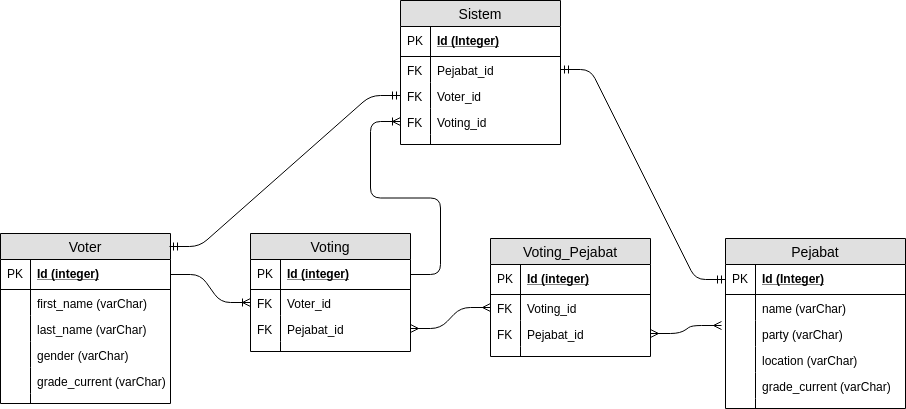

The diagram above was exported from draw.io. Its source (the exported page's mxGraphModel, read from the mxfile embedded in the PNG):
<mxGraphModel dx="945" dy="520" grid="1" gridSize="10" guides="1" tooltips="1" connect="1" arrows="1" fold="1" page="1" pageScale="1" pageWidth="1169" pageHeight="827" math="0" shadow="0">
  <root>
    <mxCell id="0" />
    <mxCell id="1" parent="0" />
    <mxCell id="sJ7ZUp32ymWoSI_rWEYX-243" value="Sistem" style="swimlane;fontStyle=0;childLayout=stackLayout;horizontal=1;startSize=26;fillColor=#e0e0e0;horizontalStack=0;resizeParent=1;resizeParentMax=0;resizeLast=0;collapsible=1;marginBottom=0;swimlaneFillColor=#ffffff;align=center;fontSize=14;" vertex="1" parent="1">
      <mxGeometry x="520" y="66" width="160" height="144" as="geometry" />
    </mxCell>
    <mxCell id="sJ7ZUp32ymWoSI_rWEYX-244" value="Id (Integer)" style="shape=partialRectangle;top=0;left=0;right=0;bottom=1;align=left;verticalAlign=middle;fillColor=none;spacingLeft=34;spacingRight=4;overflow=hidden;rotatable=0;points=[[0,0.5],[1,0.5]];portConstraint=eastwest;dropTarget=0;fontStyle=5;fontSize=12;" vertex="1" parent="sJ7ZUp32ymWoSI_rWEYX-243">
      <mxGeometry y="26" width="160" height="30" as="geometry" />
    </mxCell>
    <mxCell id="sJ7ZUp32ymWoSI_rWEYX-245" value="PK" style="shape=partialRectangle;top=0;left=0;bottom=0;fillColor=none;align=left;verticalAlign=middle;spacingLeft=4;spacingRight=4;overflow=hidden;rotatable=0;points=[];portConstraint=eastwest;part=1;fontSize=12;" vertex="1" connectable="0" parent="sJ7ZUp32ymWoSI_rWEYX-244">
      <mxGeometry width="30" height="30" as="geometry" />
    </mxCell>
    <mxCell id="sJ7ZUp32ymWoSI_rWEYX-246" value="Pejabat_id" style="shape=partialRectangle;top=0;left=0;right=0;bottom=0;align=left;verticalAlign=top;fillColor=none;spacingLeft=34;spacingRight=4;overflow=hidden;rotatable=0;points=[[0,0.5],[1,0.5]];portConstraint=eastwest;dropTarget=0;fontSize=12;" vertex="1" parent="sJ7ZUp32ymWoSI_rWEYX-243">
      <mxGeometry y="56" width="160" height="26" as="geometry" />
    </mxCell>
    <mxCell id="sJ7ZUp32ymWoSI_rWEYX-247" value="FK" style="shape=partialRectangle;top=0;left=0;bottom=0;fillColor=none;align=left;verticalAlign=top;spacingLeft=4;spacingRight=4;overflow=hidden;rotatable=0;points=[];portConstraint=eastwest;part=1;fontSize=12;" vertex="1" connectable="0" parent="sJ7ZUp32ymWoSI_rWEYX-246">
      <mxGeometry width="30" height="26" as="geometry" />
    </mxCell>
    <mxCell id="sJ7ZUp32ymWoSI_rWEYX-248" value="Voter_id" style="shape=partialRectangle;top=0;left=0;right=0;bottom=0;align=left;verticalAlign=top;fillColor=none;spacingLeft=34;spacingRight=4;overflow=hidden;rotatable=0;points=[[0,0.5],[1,0.5]];portConstraint=eastwest;dropTarget=0;fontSize=12;" vertex="1" parent="sJ7ZUp32ymWoSI_rWEYX-243">
      <mxGeometry y="82" width="160" height="26" as="geometry" />
    </mxCell>
    <mxCell id="sJ7ZUp32ymWoSI_rWEYX-249" value="FK" style="shape=partialRectangle;top=0;left=0;bottom=0;fillColor=none;align=left;verticalAlign=top;spacingLeft=4;spacingRight=4;overflow=hidden;rotatable=0;points=[];portConstraint=eastwest;part=1;fontSize=12;" vertex="1" connectable="0" parent="sJ7ZUp32ymWoSI_rWEYX-248">
      <mxGeometry width="30" height="26" as="geometry" />
    </mxCell>
    <mxCell id="sJ7ZUp32ymWoSI_rWEYX-250" value="Voting_id" style="shape=partialRectangle;top=0;left=0;right=0;bottom=0;align=left;verticalAlign=top;fillColor=none;spacingLeft=34;spacingRight=4;overflow=hidden;rotatable=0;points=[[0,0.5],[1,0.5]];portConstraint=eastwest;dropTarget=0;fontSize=12;" vertex="1" parent="sJ7ZUp32ymWoSI_rWEYX-243">
      <mxGeometry y="108" width="160" height="26" as="geometry" />
    </mxCell>
    <mxCell id="sJ7ZUp32ymWoSI_rWEYX-251" value="FK" style="shape=partialRectangle;top=0;left=0;bottom=0;fillColor=none;align=left;verticalAlign=top;spacingLeft=4;spacingRight=4;overflow=hidden;rotatable=0;points=[];portConstraint=eastwest;part=1;fontSize=12;" vertex="1" connectable="0" parent="sJ7ZUp32ymWoSI_rWEYX-250">
      <mxGeometry width="30" height="26" as="geometry" />
    </mxCell>
    <mxCell id="sJ7ZUp32ymWoSI_rWEYX-252" value="" style="shape=partialRectangle;top=0;left=0;right=0;bottom=0;align=left;verticalAlign=top;fillColor=none;spacingLeft=34;spacingRight=4;overflow=hidden;rotatable=0;points=[[0,0.5],[1,0.5]];portConstraint=eastwest;dropTarget=0;fontSize=12;" vertex="1" parent="sJ7ZUp32ymWoSI_rWEYX-243">
      <mxGeometry y="134" width="160" height="10" as="geometry" />
    </mxCell>
    <mxCell id="sJ7ZUp32ymWoSI_rWEYX-253" value="" style="shape=partialRectangle;top=0;left=0;bottom=0;fillColor=none;align=left;verticalAlign=top;spacingLeft=4;spacingRight=4;overflow=hidden;rotatable=0;points=[];portConstraint=eastwest;part=1;fontSize=12;" vertex="1" connectable="0" parent="sJ7ZUp32ymWoSI_rWEYX-252">
      <mxGeometry width="30" height="10" as="geometry" />
    </mxCell>
    <mxCell id="sJ7ZUp32ymWoSI_rWEYX-254" value="Pejabat" style="swimlane;fontStyle=0;childLayout=stackLayout;horizontal=1;startSize=26;fillColor=#e0e0e0;horizontalStack=0;resizeParent=1;resizeParentMax=0;resizeLast=0;collapsible=1;marginBottom=0;swimlaneFillColor=#ffffff;align=center;fontSize=14;" vertex="1" parent="1">
      <mxGeometry x="845" y="304" width="180" height="170" as="geometry" />
    </mxCell>
    <mxCell id="sJ7ZUp32ymWoSI_rWEYX-255" value="Id (Integer)" style="shape=partialRectangle;top=0;left=0;right=0;bottom=1;align=left;verticalAlign=middle;fillColor=none;spacingLeft=34;spacingRight=4;overflow=hidden;rotatable=0;points=[[0,0.5],[1,0.5]];portConstraint=eastwest;dropTarget=0;fontStyle=5;fontSize=12;" vertex="1" parent="sJ7ZUp32ymWoSI_rWEYX-254">
      <mxGeometry y="26" width="180" height="30" as="geometry" />
    </mxCell>
    <mxCell id="sJ7ZUp32ymWoSI_rWEYX-256" value="PK" style="shape=partialRectangle;top=0;left=0;bottom=0;fillColor=none;align=left;verticalAlign=middle;spacingLeft=4;spacingRight=4;overflow=hidden;rotatable=0;points=[];portConstraint=eastwest;part=1;fontSize=12;" vertex="1" connectable="0" parent="sJ7ZUp32ymWoSI_rWEYX-255">
      <mxGeometry width="30" height="30" as="geometry" />
    </mxCell>
    <mxCell id="sJ7ZUp32ymWoSI_rWEYX-257" value="name (varChar)" style="shape=partialRectangle;top=0;left=0;right=0;bottom=0;align=left;verticalAlign=top;fillColor=none;spacingLeft=34;spacingRight=4;overflow=hidden;rotatable=0;points=[[0,0.5],[1,0.5]];portConstraint=eastwest;dropTarget=0;fontSize=12;" vertex="1" parent="sJ7ZUp32ymWoSI_rWEYX-254">
      <mxGeometry y="56" width="180" height="26" as="geometry" />
    </mxCell>
    <mxCell id="sJ7ZUp32ymWoSI_rWEYX-258" value="" style="shape=partialRectangle;top=0;left=0;bottom=0;fillColor=none;align=left;verticalAlign=top;spacingLeft=4;spacingRight=4;overflow=hidden;rotatable=0;points=[];portConstraint=eastwest;part=1;fontSize=12;" vertex="1" connectable="0" parent="sJ7ZUp32ymWoSI_rWEYX-257">
      <mxGeometry width="30" height="26" as="geometry" />
    </mxCell>
    <mxCell id="sJ7ZUp32ymWoSI_rWEYX-259" value="party (varChar)" style="shape=partialRectangle;top=0;left=0;right=0;bottom=0;align=left;verticalAlign=top;fillColor=none;spacingLeft=34;spacingRight=4;overflow=hidden;rotatable=0;points=[[0,0.5],[1,0.5]];portConstraint=eastwest;dropTarget=0;fontSize=12;" vertex="1" parent="sJ7ZUp32ymWoSI_rWEYX-254">
      <mxGeometry y="82" width="180" height="26" as="geometry" />
    </mxCell>
    <mxCell id="sJ7ZUp32ymWoSI_rWEYX-260" value="" style="shape=partialRectangle;top=0;left=0;bottom=0;fillColor=none;align=left;verticalAlign=top;spacingLeft=4;spacingRight=4;overflow=hidden;rotatable=0;points=[];portConstraint=eastwest;part=1;fontSize=12;" vertex="1" connectable="0" parent="sJ7ZUp32ymWoSI_rWEYX-259">
      <mxGeometry width="30" height="26" as="geometry" />
    </mxCell>
    <mxCell id="sJ7ZUp32ymWoSI_rWEYX-261" value="location (varChar)" style="shape=partialRectangle;top=0;left=0;right=0;bottom=0;align=left;verticalAlign=top;fillColor=none;spacingLeft=34;spacingRight=4;overflow=hidden;rotatable=0;points=[[0,0.5],[1,0.5]];portConstraint=eastwest;dropTarget=0;fontSize=12;" vertex="1" parent="sJ7ZUp32ymWoSI_rWEYX-254">
      <mxGeometry y="108" width="180" height="26" as="geometry" />
    </mxCell>
    <mxCell id="sJ7ZUp32ymWoSI_rWEYX-262" value="" style="shape=partialRectangle;top=0;left=0;bottom=0;fillColor=none;align=left;verticalAlign=top;spacingLeft=4;spacingRight=4;overflow=hidden;rotatable=0;points=[];portConstraint=eastwest;part=1;fontSize=12;" vertex="1" connectable="0" parent="sJ7ZUp32ymWoSI_rWEYX-261">
      <mxGeometry width="30" height="26" as="geometry" />
    </mxCell>
    <mxCell id="sJ7ZUp32ymWoSI_rWEYX-265" value="grade_current (varChar)" style="shape=partialRectangle;top=0;left=0;right=0;bottom=0;align=left;verticalAlign=top;fillColor=none;spacingLeft=34;spacingRight=4;overflow=hidden;rotatable=0;points=[[0,0.5],[1,0.5]];portConstraint=eastwest;dropTarget=0;fontSize=12;" vertex="1" parent="sJ7ZUp32ymWoSI_rWEYX-254">
      <mxGeometry y="134" width="180" height="26" as="geometry" />
    </mxCell>
    <mxCell id="sJ7ZUp32ymWoSI_rWEYX-266" value="" style="shape=partialRectangle;top=0;left=0;bottom=0;fillColor=none;align=left;verticalAlign=top;spacingLeft=4;spacingRight=4;overflow=hidden;rotatable=0;points=[];portConstraint=eastwest;part=1;fontSize=12;" vertex="1" connectable="0" parent="sJ7ZUp32ymWoSI_rWEYX-265">
      <mxGeometry width="30" height="26" as="geometry" />
    </mxCell>
    <mxCell id="sJ7ZUp32ymWoSI_rWEYX-263" value="" style="shape=partialRectangle;top=0;left=0;right=0;bottom=0;align=left;verticalAlign=top;fillColor=none;spacingLeft=34;spacingRight=4;overflow=hidden;rotatable=0;points=[[0,0.5],[1,0.5]];portConstraint=eastwest;dropTarget=0;fontSize=12;" vertex="1" parent="sJ7ZUp32ymWoSI_rWEYX-254">
      <mxGeometry y="160" width="180" height="10" as="geometry" />
    </mxCell>
    <mxCell id="sJ7ZUp32ymWoSI_rWEYX-264" value="" style="shape=partialRectangle;top=0;left=0;bottom=0;fillColor=none;align=left;verticalAlign=top;spacingLeft=4;spacingRight=4;overflow=hidden;rotatable=0;points=[];portConstraint=eastwest;part=1;fontSize=12;" vertex="1" connectable="0" parent="sJ7ZUp32ymWoSI_rWEYX-263">
      <mxGeometry width="30" height="10" as="geometry" />
    </mxCell>
    <mxCell id="sJ7ZUp32ymWoSI_rWEYX-267" value="Voter" style="swimlane;fontStyle=0;childLayout=stackLayout;horizontal=1;startSize=26;fillColor=#e0e0e0;horizontalStack=0;resizeParent=1;resizeParentMax=0;resizeLast=0;collapsible=1;marginBottom=0;swimlaneFillColor=#ffffff;align=center;fontSize=14;" vertex="1" parent="1">
      <mxGeometry x="120" y="299" width="170" height="170" as="geometry" />
    </mxCell>
    <mxCell id="sJ7ZUp32ymWoSI_rWEYX-268" value="Id (integer)" style="shape=partialRectangle;top=0;left=0;right=0;bottom=1;align=left;verticalAlign=middle;fillColor=none;spacingLeft=34;spacingRight=4;overflow=hidden;rotatable=0;points=[[0,0.5],[1,0.5]];portConstraint=eastwest;dropTarget=0;fontStyle=5;fontSize=12;" vertex="1" parent="sJ7ZUp32ymWoSI_rWEYX-267">
      <mxGeometry y="26" width="170" height="30" as="geometry" />
    </mxCell>
    <mxCell id="sJ7ZUp32ymWoSI_rWEYX-269" value="PK" style="shape=partialRectangle;top=0;left=0;bottom=0;fillColor=none;align=left;verticalAlign=middle;spacingLeft=4;spacingRight=4;overflow=hidden;rotatable=0;points=[];portConstraint=eastwest;part=1;fontSize=12;" vertex="1" connectable="0" parent="sJ7ZUp32ymWoSI_rWEYX-268">
      <mxGeometry width="30" height="30" as="geometry" />
    </mxCell>
    <mxCell id="sJ7ZUp32ymWoSI_rWEYX-270" value="first_name (varChar)" style="shape=partialRectangle;top=0;left=0;right=0;bottom=0;align=left;verticalAlign=top;fillColor=none;spacingLeft=34;spacingRight=4;overflow=hidden;rotatable=0;points=[[0,0.5],[1,0.5]];portConstraint=eastwest;dropTarget=0;fontSize=12;" vertex="1" parent="sJ7ZUp32ymWoSI_rWEYX-267">
      <mxGeometry y="56" width="170" height="26" as="geometry" />
    </mxCell>
    <mxCell id="sJ7ZUp32ymWoSI_rWEYX-271" value="" style="shape=partialRectangle;top=0;left=0;bottom=0;fillColor=none;align=left;verticalAlign=top;spacingLeft=4;spacingRight=4;overflow=hidden;rotatable=0;points=[];portConstraint=eastwest;part=1;fontSize=12;" vertex="1" connectable="0" parent="sJ7ZUp32ymWoSI_rWEYX-270">
      <mxGeometry width="30" height="26" as="geometry" />
    </mxCell>
    <mxCell id="sJ7ZUp32ymWoSI_rWEYX-272" value="last_name (varChar)" style="shape=partialRectangle;top=0;left=0;right=0;bottom=0;align=left;verticalAlign=top;fillColor=none;spacingLeft=34;spacingRight=4;overflow=hidden;rotatable=0;points=[[0,0.5],[1,0.5]];portConstraint=eastwest;dropTarget=0;fontSize=12;" vertex="1" parent="sJ7ZUp32ymWoSI_rWEYX-267">
      <mxGeometry y="82" width="170" height="26" as="geometry" />
    </mxCell>
    <mxCell id="sJ7ZUp32ymWoSI_rWEYX-273" value="" style="shape=partialRectangle;top=0;left=0;bottom=0;fillColor=none;align=left;verticalAlign=top;spacingLeft=4;spacingRight=4;overflow=hidden;rotatable=0;points=[];portConstraint=eastwest;part=1;fontSize=12;" vertex="1" connectable="0" parent="sJ7ZUp32ymWoSI_rWEYX-272">
      <mxGeometry width="30" height="26" as="geometry" />
    </mxCell>
    <mxCell id="sJ7ZUp32ymWoSI_rWEYX-278" value="gender (varChar)" style="shape=partialRectangle;top=0;left=0;right=0;bottom=0;align=left;verticalAlign=top;fillColor=none;spacingLeft=34;spacingRight=4;overflow=hidden;rotatable=0;points=[[0,0.5],[1,0.5]];portConstraint=eastwest;dropTarget=0;fontSize=12;" vertex="1" parent="sJ7ZUp32ymWoSI_rWEYX-267">
      <mxGeometry y="108" width="170" height="26" as="geometry" />
    </mxCell>
    <mxCell id="sJ7ZUp32ymWoSI_rWEYX-279" value="" style="shape=partialRectangle;top=0;left=0;bottom=0;fillColor=none;align=left;verticalAlign=top;spacingLeft=4;spacingRight=4;overflow=hidden;rotatable=0;points=[];portConstraint=eastwest;part=1;fontSize=12;" vertex="1" connectable="0" parent="sJ7ZUp32ymWoSI_rWEYX-278">
      <mxGeometry width="30" height="26" as="geometry" />
    </mxCell>
    <mxCell id="sJ7ZUp32ymWoSI_rWEYX-274" value="grade_current (varChar)" style="shape=partialRectangle;top=0;left=0;right=0;bottom=0;align=left;verticalAlign=top;fillColor=none;spacingLeft=34;spacingRight=4;overflow=hidden;rotatable=0;points=[[0,0.5],[1,0.5]];portConstraint=eastwest;dropTarget=0;fontSize=12;" vertex="1" parent="sJ7ZUp32ymWoSI_rWEYX-267">
      <mxGeometry y="134" width="170" height="26" as="geometry" />
    </mxCell>
    <mxCell id="sJ7ZUp32ymWoSI_rWEYX-275" value="" style="shape=partialRectangle;top=0;left=0;bottom=0;fillColor=none;align=left;verticalAlign=top;spacingLeft=4;spacingRight=4;overflow=hidden;rotatable=0;points=[];portConstraint=eastwest;part=1;fontSize=12;" vertex="1" connectable="0" parent="sJ7ZUp32ymWoSI_rWEYX-274">
      <mxGeometry width="30" height="26" as="geometry" />
    </mxCell>
    <mxCell id="sJ7ZUp32ymWoSI_rWEYX-276" value="" style="shape=partialRectangle;top=0;left=0;right=0;bottom=0;align=left;verticalAlign=top;fillColor=none;spacingLeft=34;spacingRight=4;overflow=hidden;rotatable=0;points=[[0,0.5],[1,0.5]];portConstraint=eastwest;dropTarget=0;fontSize=12;" vertex="1" parent="sJ7ZUp32ymWoSI_rWEYX-267">
      <mxGeometry y="160" width="170" height="10" as="geometry" />
    </mxCell>
    <mxCell id="sJ7ZUp32ymWoSI_rWEYX-277" value="" style="shape=partialRectangle;top=0;left=0;bottom=0;fillColor=none;align=left;verticalAlign=top;spacingLeft=4;spacingRight=4;overflow=hidden;rotatable=0;points=[];portConstraint=eastwest;part=1;fontSize=12;" vertex="1" connectable="0" parent="sJ7ZUp32ymWoSI_rWEYX-276">
      <mxGeometry width="30" height="10" as="geometry" />
    </mxCell>
    <mxCell id="sJ7ZUp32ymWoSI_rWEYX-280" value="Voting" style="swimlane;fontStyle=0;childLayout=stackLayout;horizontal=1;startSize=26;fillColor=#e0e0e0;horizontalStack=0;resizeParent=1;resizeParentMax=0;resizeLast=0;collapsible=1;marginBottom=0;swimlaneFillColor=#ffffff;align=center;fontSize=14;" vertex="1" parent="1">
      <mxGeometry x="370" y="299" width="160" height="118" as="geometry" />
    </mxCell>
    <mxCell id="sJ7ZUp32ymWoSI_rWEYX-281" value="Id (integer)" style="shape=partialRectangle;top=0;left=0;right=0;bottom=1;align=left;verticalAlign=middle;fillColor=none;spacingLeft=34;spacingRight=4;overflow=hidden;rotatable=0;points=[[0,0.5],[1,0.5]];portConstraint=eastwest;dropTarget=0;fontStyle=5;fontSize=12;" vertex="1" parent="sJ7ZUp32ymWoSI_rWEYX-280">
      <mxGeometry y="26" width="160" height="30" as="geometry" />
    </mxCell>
    <mxCell id="sJ7ZUp32ymWoSI_rWEYX-282" value="PK" style="shape=partialRectangle;top=0;left=0;bottom=0;fillColor=none;align=left;verticalAlign=middle;spacingLeft=4;spacingRight=4;overflow=hidden;rotatable=0;points=[];portConstraint=eastwest;part=1;fontSize=12;" vertex="1" connectable="0" parent="sJ7ZUp32ymWoSI_rWEYX-281">
      <mxGeometry width="30" height="30" as="geometry" />
    </mxCell>
    <mxCell id="sJ7ZUp32ymWoSI_rWEYX-283" value="Voter_id" style="shape=partialRectangle;top=0;left=0;right=0;bottom=0;align=left;verticalAlign=top;fillColor=none;spacingLeft=34;spacingRight=4;overflow=hidden;rotatable=0;points=[[0,0.5],[1,0.5]];portConstraint=eastwest;dropTarget=0;fontSize=12;" vertex="1" parent="sJ7ZUp32ymWoSI_rWEYX-280">
      <mxGeometry y="56" width="160" height="26" as="geometry" />
    </mxCell>
    <mxCell id="sJ7ZUp32ymWoSI_rWEYX-284" value="FK" style="shape=partialRectangle;top=0;left=0;bottom=0;fillColor=none;align=left;verticalAlign=top;spacingLeft=4;spacingRight=4;overflow=hidden;rotatable=0;points=[];portConstraint=eastwest;part=1;fontSize=12;" vertex="1" connectable="0" parent="sJ7ZUp32ymWoSI_rWEYX-283">
      <mxGeometry width="30" height="26" as="geometry" />
    </mxCell>
    <mxCell id="sJ7ZUp32ymWoSI_rWEYX-285" value="Pejabat_id" style="shape=partialRectangle;top=0;left=0;right=0;bottom=0;align=left;verticalAlign=top;fillColor=none;spacingLeft=34;spacingRight=4;overflow=hidden;rotatable=0;points=[[0,0.5],[1,0.5]];portConstraint=eastwest;dropTarget=0;fontSize=12;" vertex="1" parent="sJ7ZUp32ymWoSI_rWEYX-280">
      <mxGeometry y="82" width="160" height="26" as="geometry" />
    </mxCell>
    <mxCell id="sJ7ZUp32ymWoSI_rWEYX-286" value="FK" style="shape=partialRectangle;top=0;left=0;bottom=0;fillColor=none;align=left;verticalAlign=top;spacingLeft=4;spacingRight=4;overflow=hidden;rotatable=0;points=[];portConstraint=eastwest;part=1;fontSize=12;" vertex="1" connectable="0" parent="sJ7ZUp32ymWoSI_rWEYX-285">
      <mxGeometry width="30" height="26" as="geometry" />
    </mxCell>
    <mxCell id="sJ7ZUp32ymWoSI_rWEYX-289" value="" style="shape=partialRectangle;top=0;left=0;right=0;bottom=0;align=left;verticalAlign=top;fillColor=none;spacingLeft=34;spacingRight=4;overflow=hidden;rotatable=0;points=[[0,0.5],[1,0.5]];portConstraint=eastwest;dropTarget=0;fontSize=12;" vertex="1" parent="sJ7ZUp32ymWoSI_rWEYX-280">
      <mxGeometry y="108" width="160" height="10" as="geometry" />
    </mxCell>
    <mxCell id="sJ7ZUp32ymWoSI_rWEYX-290" value="" style="shape=partialRectangle;top=0;left=0;bottom=0;fillColor=none;align=left;verticalAlign=top;spacingLeft=4;spacingRight=4;overflow=hidden;rotatable=0;points=[];portConstraint=eastwest;part=1;fontSize=12;" vertex="1" connectable="0" parent="sJ7ZUp32ymWoSI_rWEYX-289">
      <mxGeometry width="30" height="10" as="geometry" />
    </mxCell>
    <mxCell id="sJ7ZUp32ymWoSI_rWEYX-292" value="" style="edgeStyle=entityRelationEdgeStyle;fontSize=12;html=1;endArrow=ERmandOne;startArrow=ERmandOne;entryX=0;entryY=0.5;entryDx=0;entryDy=0;exitX=0.996;exitY=0.076;exitDx=0;exitDy=0;exitPerimeter=0;" edge="1" parent="1" source="sJ7ZUp32ymWoSI_rWEYX-267" target="sJ7ZUp32ymWoSI_rWEYX-248">
      <mxGeometry width="100" height="100" relative="1" as="geometry">
        <mxPoint x="120" y="590" as="sourcePoint" />
        <mxPoint x="220" y="490" as="targetPoint" />
      </mxGeometry>
    </mxCell>
    <mxCell id="sJ7ZUp32ymWoSI_rWEYX-293" value="" style="edgeStyle=entityRelationEdgeStyle;fontSize=12;html=1;endArrow=ERoneToMany;entryX=0;entryY=0.5;entryDx=0;entryDy=0;exitX=1;exitY=0.5;exitDx=0;exitDy=0;" edge="1" parent="1" source="sJ7ZUp32ymWoSI_rWEYX-281" target="sJ7ZUp32ymWoSI_rWEYX-250">
      <mxGeometry width="100" height="100" relative="1" as="geometry">
        <mxPoint x="420" y="300" as="sourcePoint" />
        <mxPoint x="520" y="200" as="targetPoint" />
      </mxGeometry>
    </mxCell>
    <mxCell id="sJ7ZUp32ymWoSI_rWEYX-294" value="" style="edgeStyle=entityRelationEdgeStyle;fontSize=12;html=1;endArrow=ERoneToMany;entryX=0;entryY=0.5;entryDx=0;entryDy=0;exitX=1;exitY=0.5;exitDx=0;exitDy=0;" edge="1" parent="1" source="sJ7ZUp32ymWoSI_rWEYX-268" target="sJ7ZUp32ymWoSI_rWEYX-283">
      <mxGeometry width="100" height="100" relative="1" as="geometry">
        <mxPoint x="120" y="590" as="sourcePoint" />
        <mxPoint x="220" y="490" as="targetPoint" />
      </mxGeometry>
    </mxCell>
    <mxCell id="sJ7ZUp32ymWoSI_rWEYX-295" value="Voting_Pejabat" style="swimlane;fontStyle=0;childLayout=stackLayout;horizontal=1;startSize=26;fillColor=#e0e0e0;horizontalStack=0;resizeParent=1;resizeParentMax=0;resizeLast=0;collapsible=1;marginBottom=0;swimlaneFillColor=#ffffff;align=center;fontSize=14;" vertex="1" parent="1">
      <mxGeometry x="610" y="304" width="160" height="118" as="geometry" />
    </mxCell>
    <mxCell id="sJ7ZUp32ymWoSI_rWEYX-296" value="Id (integer)" style="shape=partialRectangle;top=0;left=0;right=0;bottom=1;align=left;verticalAlign=middle;fillColor=none;spacingLeft=34;spacingRight=4;overflow=hidden;rotatable=0;points=[[0,0.5],[1,0.5]];portConstraint=eastwest;dropTarget=0;fontStyle=5;fontSize=12;" vertex="1" parent="sJ7ZUp32ymWoSI_rWEYX-295">
      <mxGeometry y="26" width="160" height="30" as="geometry" />
    </mxCell>
    <mxCell id="sJ7ZUp32ymWoSI_rWEYX-297" value="PK" style="shape=partialRectangle;top=0;left=0;bottom=0;fillColor=none;align=left;verticalAlign=middle;spacingLeft=4;spacingRight=4;overflow=hidden;rotatable=0;points=[];portConstraint=eastwest;part=1;fontSize=12;" vertex="1" connectable="0" parent="sJ7ZUp32ymWoSI_rWEYX-296">
      <mxGeometry width="30" height="30" as="geometry" />
    </mxCell>
    <mxCell id="sJ7ZUp32ymWoSI_rWEYX-298" value="Voting_id" style="shape=partialRectangle;top=0;left=0;right=0;bottom=0;align=left;verticalAlign=top;fillColor=none;spacingLeft=34;spacingRight=4;overflow=hidden;rotatable=0;points=[[0,0.5],[1,0.5]];portConstraint=eastwest;dropTarget=0;fontSize=12;" vertex="1" parent="sJ7ZUp32ymWoSI_rWEYX-295">
      <mxGeometry y="56" width="160" height="26" as="geometry" />
    </mxCell>
    <mxCell id="sJ7ZUp32ymWoSI_rWEYX-299" value="FK" style="shape=partialRectangle;top=0;left=0;bottom=0;fillColor=none;align=left;verticalAlign=top;spacingLeft=4;spacingRight=4;overflow=hidden;rotatable=0;points=[];portConstraint=eastwest;part=1;fontSize=12;" vertex="1" connectable="0" parent="sJ7ZUp32ymWoSI_rWEYX-298">
      <mxGeometry width="30" height="26" as="geometry" />
    </mxCell>
    <mxCell id="sJ7ZUp32ymWoSI_rWEYX-300" value="Pejabat_id" style="shape=partialRectangle;top=0;left=0;right=0;bottom=0;align=left;verticalAlign=top;fillColor=none;spacingLeft=34;spacingRight=4;overflow=hidden;rotatable=0;points=[[0,0.5],[1,0.5]];portConstraint=eastwest;dropTarget=0;fontSize=12;" vertex="1" parent="sJ7ZUp32ymWoSI_rWEYX-295">
      <mxGeometry y="82" width="160" height="26" as="geometry" />
    </mxCell>
    <mxCell id="sJ7ZUp32ymWoSI_rWEYX-301" value="FK" style="shape=partialRectangle;top=0;left=0;bottom=0;fillColor=none;align=left;verticalAlign=top;spacingLeft=4;spacingRight=4;overflow=hidden;rotatable=0;points=[];portConstraint=eastwest;part=1;fontSize=12;" vertex="1" connectable="0" parent="sJ7ZUp32ymWoSI_rWEYX-300">
      <mxGeometry width="30" height="26" as="geometry" />
    </mxCell>
    <mxCell id="sJ7ZUp32ymWoSI_rWEYX-304" value="" style="shape=partialRectangle;top=0;left=0;right=0;bottom=0;align=left;verticalAlign=top;fillColor=none;spacingLeft=34;spacingRight=4;overflow=hidden;rotatable=0;points=[[0,0.5],[1,0.5]];portConstraint=eastwest;dropTarget=0;fontSize=12;" vertex="1" parent="sJ7ZUp32ymWoSI_rWEYX-295">
      <mxGeometry y="108" width="160" height="10" as="geometry" />
    </mxCell>
    <mxCell id="sJ7ZUp32ymWoSI_rWEYX-305" value="" style="shape=partialRectangle;top=0;left=0;bottom=0;fillColor=none;align=left;verticalAlign=top;spacingLeft=4;spacingRight=4;overflow=hidden;rotatable=0;points=[];portConstraint=eastwest;part=1;fontSize=12;" vertex="1" connectable="0" parent="sJ7ZUp32ymWoSI_rWEYX-304">
      <mxGeometry width="30" height="10" as="geometry" />
    </mxCell>
    <mxCell id="sJ7ZUp32ymWoSI_rWEYX-306" value="" style="edgeStyle=entityRelationEdgeStyle;fontSize=12;html=1;endArrow=ERmany;startArrow=ERmany;entryX=-0.02;entryY=0.184;entryDx=0;entryDy=0;exitX=1;exitY=0.5;exitDx=0;exitDy=0;entryPerimeter=0;" edge="1" parent="1" source="sJ7ZUp32ymWoSI_rWEYX-300" target="sJ7ZUp32ymWoSI_rWEYX-259">
      <mxGeometry width="100" height="100" relative="1" as="geometry">
        <mxPoint x="230" y="600" as="sourcePoint" />
        <mxPoint x="330" y="500" as="targetPoint" />
      </mxGeometry>
    </mxCell>
    <mxCell id="sJ7ZUp32ymWoSI_rWEYX-307" value="" style="edgeStyle=entityRelationEdgeStyle;fontSize=12;html=1;endArrow=ERmany;startArrow=ERmany;entryX=0;entryY=0.5;entryDx=0;entryDy=0;" edge="1" parent="1" source="sJ7ZUp32ymWoSI_rWEYX-285" target="sJ7ZUp32ymWoSI_rWEYX-298">
      <mxGeometry width="100" height="100" relative="1" as="geometry">
        <mxPoint x="230" y="600" as="sourcePoint" />
        <mxPoint x="330" y="500" as="targetPoint" />
      </mxGeometry>
    </mxCell>
    <mxCell id="sJ7ZUp32ymWoSI_rWEYX-308" value="" style="edgeStyle=entityRelationEdgeStyle;fontSize=12;html=1;endArrow=ERmandOne;startArrow=ERmandOne;entryX=0;entryY=0.5;entryDx=0;entryDy=0;" edge="1" parent="1" source="sJ7ZUp32ymWoSI_rWEYX-246" target="sJ7ZUp32ymWoSI_rWEYX-255">
      <mxGeometry width="100" height="100" relative="1" as="geometry">
        <mxPoint x="895" y="130" as="sourcePoint" />
        <mxPoint x="810" y="290" as="targetPoint" />
      </mxGeometry>
    </mxCell>
  </root>
</mxGraphModel>